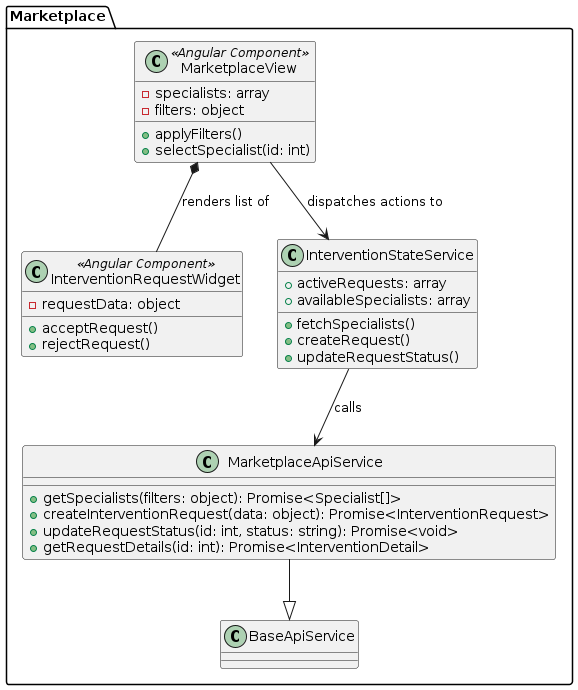

The diagram above was rendered by PlantUML. Its source (embedded in the PNG):
@startuml
package "Marketplace" {
    class MarketplaceView <<Angular Component>> {
        - specialists: array
        - filters: object
        + applyFilters()
        + selectSpecialist(id: int)
    }

    class InterventionRequestWidget <<Angular Component>> {
        - requestData: object
        + acceptRequest()
        + rejectRequest()
    }

    class InterventionStateService {
        + activeRequests: array
        + availableSpecialists: array
        + fetchSpecialists()
        + createRequest()
        + updateRequestStatus()
    }

    class MarketplaceApiService {
        + getSpecialists(filters: object): Promise<Specialist[]>
        + createInterventionRequest(data: object): Promise<InterventionRequest>
        + updateRequestStatus(id: int, status: string): Promise<void>
        + getRequestDetails(id: int): Promise<InterventionDetail>
    }

    MarketplaceApiService --|> BaseApiService
    MarketplaceView *-- InterventionRequestWidget : renders list of
    MarketplaceView --> InterventionStateService : dispatches actions to
    InterventionStateService --> MarketplaceApiService : calls
}
@enduml